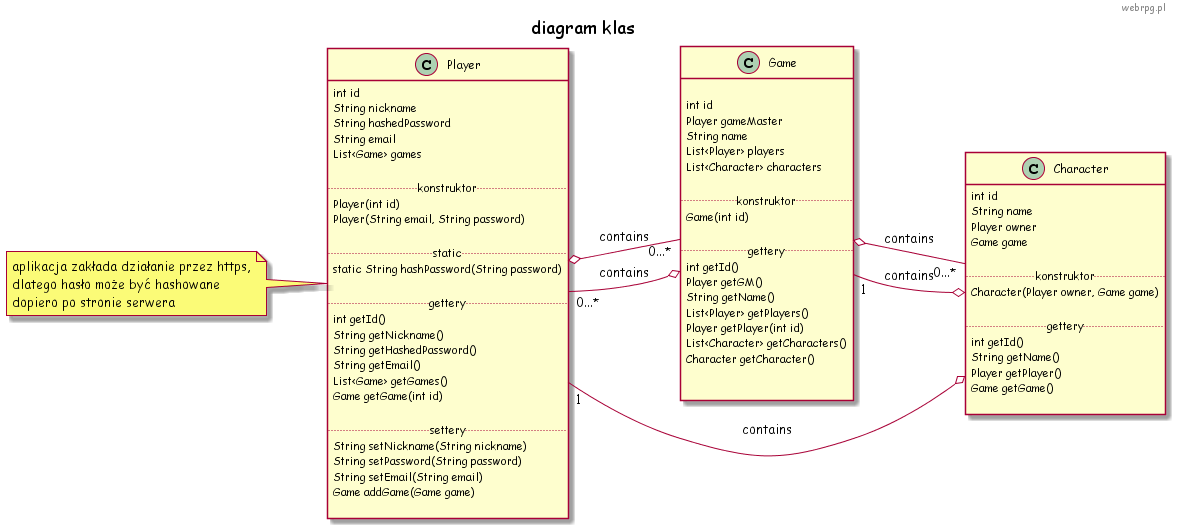

The diagram above was rendered by PlantUML. Its source (embedded in the PNG):
@startuml
skinparam defaultFontName "Comic Sans MS"
header webrpg.pl
title "diagram klas"
left to right direction

class "Player" {
    int id
    String nickname
    String hashedPassword
    String email
    List<Game> games

    .. konstruktor ..
    Player(int id)
    Player(String email, String password)

    .. static ..
    static String hashPassword(String password)

    .. gettery ..
    int getId()
    String getNickname()
    String getHashedPassword()
    String getEmail()
    List<Game> getGames()
    Game getGame(int id)

    .. settery ..
    String setNickname(String nickname)
    String setPassword(String password)
    String setEmail(String email)
    Game addGame(Game game)

}
note left of Player
    aplikacja zakłada działanie przez https,
    dlatego hasło może być hashowane
    dopiero po stronie serwera
end note


class "Game"{
    
    int id
    Player gameMaster
    String name
    List<Player> players
    List<Character> characters

    .. konstruktor ..
    Game(int id)

    .. gettery ..
    int getId()
    Player getGM()
    String getName()
    List<Player> getPlayers()
    Player getPlayer(int id)
    List<Character> getCharacters()
    Character getCharacter()


}


class "Character"{
    int id
    String name
    Player owner
    Game game

    .. konstruktor ..
    Character(Player owner, Game game)

    .. gettery ..
    int getId()
    String getName()
    Player getPlayer()
    Game getGame()

}

Player o-- "0...*" Game: contains

Game o-- "0...*" Player: contains
Game o-- "0...*" Character: contains

Character o-- "1" Player: contains
Character o-- "1" Game: contains

@enduml